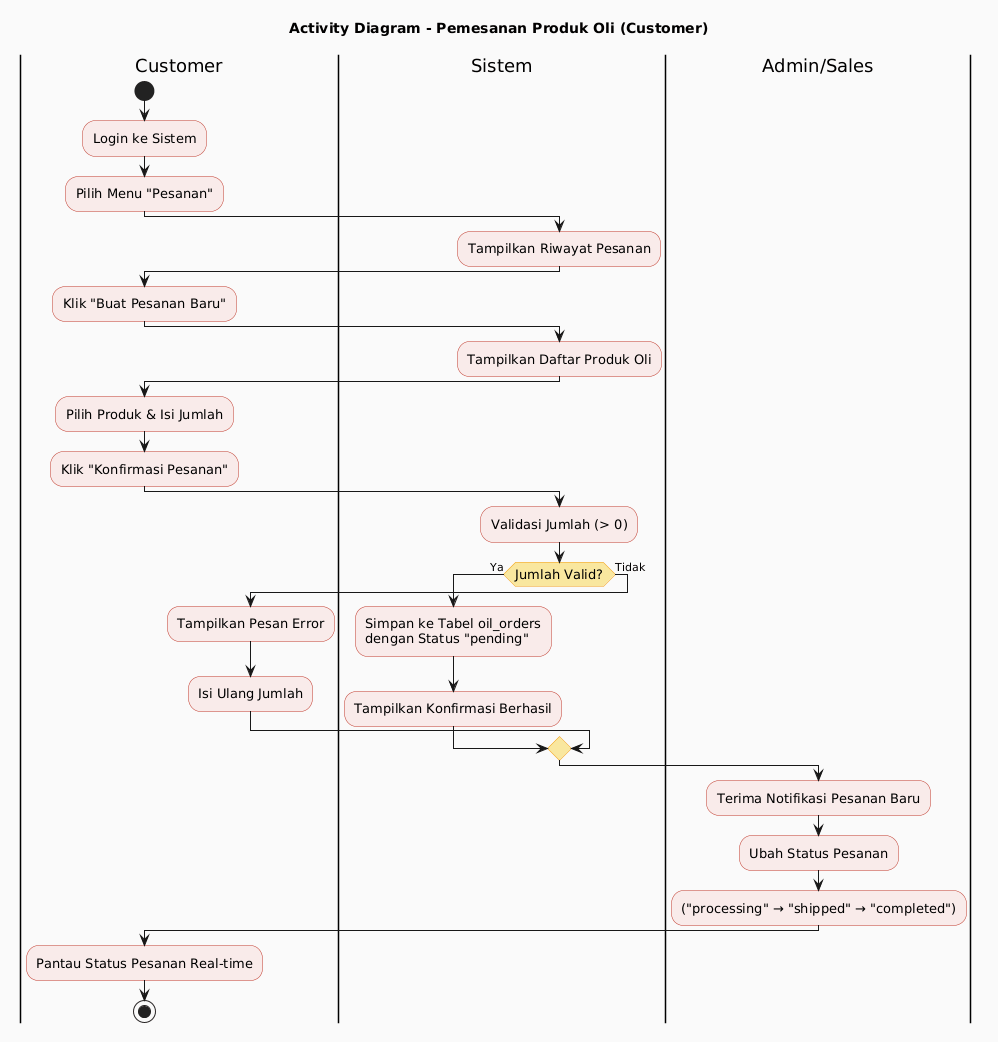

The diagram above was rendered by PlantUML. Its source (embedded in the PNG):
@startuml
skinparam backgroundColor #FAFAFA
skinparam activity {
  BackgroundColor #F9EBEA
  BorderColor #C0392B
  FontSize 13
}
skinparam activityDiamond {
  BackgroundColor #F9E79F
  BorderColor #F39C12
}
title Activity Diagram - Pemesanan Produk Oli (Customer)

|Customer|
start
:Login ke Sistem;
:Pilih Menu "Pesanan";

|Sistem|
:Tampilkan Riwayat Pesanan;

|Customer|
:Klik "Buat Pesanan Baru";

|Sistem|
:Tampilkan Daftar Produk Oli;

|Customer|
:Pilih Produk & Isi Jumlah;
:Klik "Konfirmasi Pesanan";

|Sistem|
:Validasi Jumlah (> 0);

if (Jumlah Valid?) then (Ya)
  :Simpan ke Tabel oil_orders\ndengan Status "pending";
  :Tampilkan Konfirmasi Berhasil;
else (Tidak)
  |Customer|
  :Tampilkan Pesan Error;
  :Isi Ulang Jumlah;
endif

|Admin/Sales|
:Terima Notifikasi Pesanan Baru;
:Ubah Status Pesanan;
:("processing" → "shipped" → "completed");

|Customer|
:Pantau Status Pesanan Real-time;
stop
@enduml